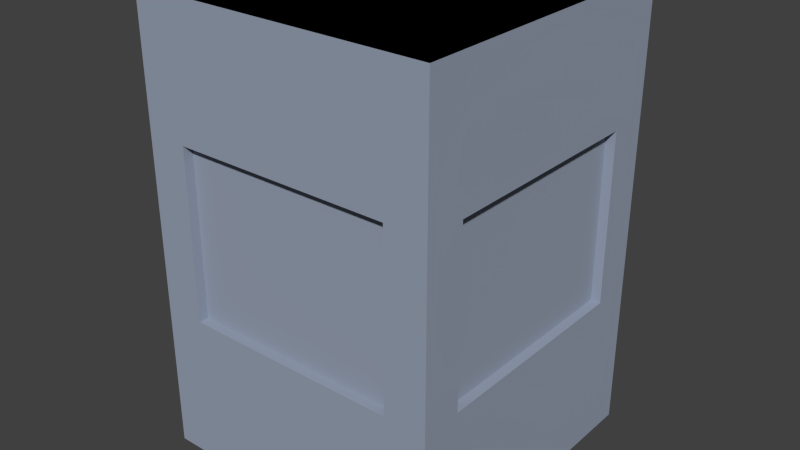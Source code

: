 # Source: Terrain.blend  (saved by Blender 2.76.2; exported with 4.5.12 LTS)
import bpy
from mathutils import Matrix  # noqa: F401  (used for matrix-valued properties, if any)

bpy.ops.wm.read_factory_settings(use_empty=True)
scene = bpy.context.scene
scene.name = 'Scene'

# ---- collections
col_collection_1 = bpy.data.collections.new('Collection 1'); scene.collection.children.link(col_collection_1)
col_collection_3 = bpy.data.collections.new('Collection 3'); scene.collection.children.link(col_collection_3)

# ---- materials (node trees are filled in below, after node groups)
mat_grass = bpy.data.materials.new('Grass')
mat_grass.alpha_threshold = 0.0
mat_grass.use_transparent_shadow = False
mat_grass.diffuse_color = (0.01631, 0.03482, 0.01296, 1.0)
mat_grass.specular_color = (0.09205, 0.1078, 0.03034)
mat_grass.roughness = 0.5
mat_grass.line_color = (0.0, 0.0, 0.0, 1.0)
mat_concrete = bpy.data.materials.new('Concrete')
mat_concrete.alpha_threshold = 0.0
mat_concrete.use_transparent_shadow = False
mat_concrete.diffuse_color = (0.3164, 0.3635, 0.4575, 1.0)
mat_concrete.specular_color = (0.05372, 0.05372, 0.05372)
mat_concrete.roughness = 0.5
mat_concrete.line_color = (0.0, 0.0, 0.0, 1.0)

# ---- material node trees

# ---- world
world_world = bpy.data.worlds.new('World'); scene.world = world_world
world_world.color = (0.05088, 0.05088, 0.05088)
world_world.use_sun_shadow = False
world_world.sun_shadow_jitter_overblur = 0.0
world_world.cycles.sampling_method = 'MANUAL'
world_world.cycles.sample_map_resolution = 256

# ---- meshes
me_grass = bpy.data.meshes.new('Grass')
me_grass.from_pydata([(0.5, -0.5, 0.01), (-0.5, -0.5, 0.01), (0.5, 0.5, 0.01), (-0.5, 0.5, 0.01)], [], [(3, 1, 0, 2)])
_uv = me_grass.uv_layers.new(name='UVMap')
_uv.uv.foreach_set('vector', [0.0001, 0.9999, 9.998e-05, 9.998e-05, 0.9999, 9.998e-05, 0.9999, 0.9999])
me_grass.materials.append(mat_grass)
me_grass.use_remesh_preserve_volume = False
me_grass.use_remesh_preserve_attributes = False
me_grass.use_mirror_vertex_groups = False
me_grass.update()
me_block_001 = bpy.data.meshes.new('Block.001')
me_block_001.from_pydata([(0.5, -0.5, 1.5), (-0.5, -0.5, 1.5), (0.5, 0.5, 1.5), (-0.5, 0.5, 1.5)], [], [(1, 0, 2, 3)])
_uv = me_block_001.uv_layers.new(name='UVMap')
_uv.uv.foreach_set('vector', [0.008078, 0.991, 0.9937, 0.991, 0.9918, 0.991, 0.005394, 0.991])
me_block_001.materials.append(mat_concrete)
me_block_001.use_remesh_preserve_volume = False
me_block_001.use_remesh_preserve_attributes = False
me_block_001.use_mirror_vertex_groups = False
me_block_001.update()
me_block = bpy.data.meshes.new('Block')
me_block.from_pydata([(0.5, -0.5, 0.0), (-0.5, -0.5, 0.0), (0.5, 0.5, 0.0), (-0.5, 0.5, 0.0), (0.5, -0.5, 1.5), (-0.5, -0.5, 1.5), (0.5, 0.5, 1.5), (-0.5, 0.5, 1.5), (0.5, -0.3633, 0.5003), (0.5, 0.3633, 0.5003), (0.5, 0.3633, 1.072), (0.5, -0.3633, 1.072), (-0.5, 0.3633, 0.5003), (-0.5, -0.3633, 0.5003), (-0.5, -0.3633, 1.072), (-0.5, 0.3633, 1.072), (0.3633, 0.5, 0.5003), (-0.3633, 0.5, 0.5003), (-0.3633, 0.5, 1.072), (0.3633, 0.5, 1.072), (-0.3633, -0.5, 0.5003), (0.3633, -0.5, 0.5003), (0.3633, -0.5, 1.072), (-0.3633, -0.5, 1.072), (0.4672, 0.3633, 0.5003), (0.4672, -0.3633, 0.5003), (0.4672, 0.3633, 1.072), (0.4672, -0.3633, 1.072), (-0.4672, -0.3633, 0.5003), (-0.4672, 0.3633, 0.5003), (-0.4672, -0.3633, 1.072), (-0.4672, 0.3633, 1.072), (-0.3633, 0.4672, 0.5003), (0.3633, 0.4672, 0.5003), (-0.3633, 0.4672, 1.072), (0.3633, 0.4672, 1.072), (0.3633, -0.4672, 0.5003), (-0.3633, -0.4672, 0.5003), (0.3633, -0.4672, 1.072), (-0.3633, -0.4672, 1.072)], [], [(1, 3, 2, 0), (37, 36, 38, 39), (33, 32, 34, 35), (29, 28, 30, 31), (25, 24, 26, 27), (5, 4, 6, 7), (23, 20, 37, 39), (2, 9, 8, 0), (6, 10, 9, 2), (4, 11, 10, 6), (0, 8, 11, 4), (19, 16, 33, 35), (1, 13, 12, 3), (5, 14, 13, 1), (7, 15, 14, 5), (3, 12, 15, 7), (22, 23, 39, 38), (3, 17, 16, 2), (7, 18, 17, 3), (6, 19, 18, 7), (2, 16, 19, 6), (15, 12, 29, 31), (0, 21, 20, 1), (4, 22, 21, 0), (5, 23, 22, 4), (1, 20, 23, 5), (8, 9, 24, 25), (12, 13, 28, 29), (9, 10, 26, 24), (16, 17, 32, 33), (13, 14, 30, 28), (20, 21, 36, 37), (10, 11, 27, 26), (17, 18, 34, 32), (14, 15, 31, 30), (21, 22, 38, 36), (11, 8, 25, 27), (18, 19, 35, 34)])
_uv = me_block.uv_layers.new(name='UVMap')
_uv.uv.foreach_set('vector', [0.01498, 0.009361, 0.01498, 0.991, 0.9966, 0.991, 0.9966, 0.009361, 0.01498, 0.009362, 0.9966, 0.009362, 0.9937, 0.991, 0.0121, 0.991, 0.987, 0.009362, 0.005394, 0.009362, 0.005394, 0.991, 0.987, 0.991, 0.9897, 0.009362, 0.008078, 0.009362, 0.008078, 0.991, 0.9897, 0.991, 0.01019, 0.009362, 0.9918, 0.009362, 0.9918, 0.991, 0.01019, 0.991, 0.008078, 0.991, 0.9937, 0.991, 0.9918, 0.991, 0.005394, 0.991, 0.0121, 0.991, 0.01498, 0.009362, 0.01498, 0.009362, 0.0121, 0.991, 0.9918, 0.009362, 0.9918, 0.009362, 0.01019, 0.009362, 0.01019, 0.009362, 0.9918, 0.991, 0.9918, 0.991, 0.9918, 0.009362, 0.9918, 0.009362, 0.01019, 0.991, 0.01019, 0.991, 0.9918, 0.991, 0.9918, 0.991, 0.01019, 0.009362, 0.01019, 0.009362, 0.01019, 0.991, 0.01019, 0.991, 0.987, 0.991, 0.987, 0.009362, 0.987, 0.009362, 0.987, 0.991, 0.008078, 0.009362, 0.008078, 0.009362, 0.9897, 0.009362, 0.9897, 0.009362, 0.008078, 0.991, 0.008078, 0.991, 0.008078, 0.009362, 0.008078, 0.009362, 0.9897, 0.991, 0.9897, 0.991, 0.008078, 0.991, 0.008078, 0.991, 0.9897, 0.009362, 0.9897, 0.009362, 0.9897, 0.991, 0.9897, 0.991, 0.9937, 0.991, 0.0121, 0.991, 0.0121, 0.991, 0.9937, 0.991, 0.005394, 0.009362, 0.005394, 0.009362, 0.987, 0.009362, 0.987, 0.009362, 0.005394, 0.991, 0.005394, 0.991, 0.005394, 0.009362, 0.005394, 0.009362, 0.987, 0.991, 0.987, 0.991, 0.005394, 0.991, 0.005394, 0.991, 0.987, 0.009362, 0.987, 0.009362, 0.987, 0.991, 0.987, 0.991, 0.9897, 0.991, 0.9897, 0.009362, 0.9897, 0.009362, 0.9897, 0.991, 0.9966, 0.009362, 0.9966, 0.009362, 0.01498, 0.009362, 0.01498, 0.009362, 0.9937, 0.991, 0.9937, 0.991, 0.9966, 0.009362, 0.9966, 0.009362, 0.0121, 0.991, 0.0121, 0.991, 0.9937, 0.991, 0.9937, 0.991, 0.01498, 0.009362, 0.01498, 0.009362, 0.0121, 0.991, 0.0121, 0.991, 0.01019, 0.009362, 0.9918, 0.009362, 0.9918, 0.009362, 0.01019, 0.009362, 0.9897, 0.009362, 0.008078, 0.009362, 0.008078, 0.009362, 0.9897, 0.009362, 0.9918, 0.009362, 0.9918, 0.991, 0.9918, 0.991, 0.9918, 0.009362, 0.987, 0.009362, 0.005394, 0.009362, 0.005394, 0.009362, 0.987, 0.009362, 0.008078, 0.009362, 0.008078, 0.991, 0.008078, 0.991, 0.008078, 0.009362, 0.01498, 0.009362, 0.9966, 0.009362, 0.9966, 0.009362, 0.01498, 0.009362, 0.9918, 0.991, 0.01019, 0.991, 0.01019, 0.991, 0.9918, 0.991, 0.005394, 0.009362, 0.005394, 0.991, 0.005394, 0.991, 0.005394, 0.009362, 0.008078, 0.991, 0.9897, 0.991, 0.9897, 0.991, 0.008078, 0.991, 0.9966, 0.009362, 0.9937, 0.991, 0.9937, 0.991, 0.9966, 0.009362, 0.01019, 0.991, 0.01019, 0.009362, 0.01019, 0.009362, 0.01019, 0.991, 0.005394, 0.991, 0.987, 0.991, 0.987, 0.991, 0.005394, 0.991])
me_block.materials.append(mat_concrete)
me_block.use_remesh_preserve_volume = False
me_block.use_remesh_preserve_attributes = False
me_block.use_mirror_vertex_groups = False
me_block.update()

# ---- objects
ob_floor = bpy.data.objects.new('Floor', me_grass)
ob_roof = bpy.data.objects.new('Roof', me_block_001)
ob_block = bpy.data.objects.new('Block', me_block)

# ---- transforms, parenting, visibility, modifiers, constraints
ob_floor.location = (0.0, 0.0, 0.0)
ob_floor.lineart.crease_threshold = 0.0
ob_roof.location = (0.0, 0.0, 0.0)
ob_roof.lineart.crease_threshold = 0.0
_m = ob_roof.modifiers.new('EdgeSplit', 'EDGE_SPLIT')
_m.use_edge_sharp = False
ob_block.location = (0.0, 0.0, 0.0)
ob_block.lineart.crease_threshold = 0.0
_m = ob_block.modifiers.new('EdgeSplit', 'EDGE_SPLIT')
_m.use_edge_sharp = False

# ---- collection membership
col_collection_1.objects.link(ob_floor)
col_collection_3.objects.link(ob_roof)
col_collection_3.objects.link(ob_block)

# ---- scene / render settings (as saved in the file)
scene.frame_start = 1; scene.frame_end = 250; scene.frame_set(1)
scene.render.engine = 'BLENDER_EEVEE_NEXT'
scene.render.resolution_percentage = 50
scene.render.dither_intensity = 0.0
scene.cycles.use_denoising = False
scene.cycles.samples = 10
scene.cycles.sampling_pattern = 'TABULATED_SOBOL'
scene.cycles.light_sampling_threshold = 0.0
scene.cycles.use_adaptive_sampling = False
scene.cycles.use_light_tree = False
scene.cycles.blur_glossy = 0.0
scene.cycles.volume_bounces = 1
scene.cycles.pixel_filter_type = 'GAUSSIAN'
scene.cycles.sample_clamp_indirect = 0.0
scene.view_settings.view_transform = 'Standard'
bpy.context.view_layer.update()

# ---- added for rendering (the .blend has no active camera and no usable light): camera, sun
cam_auto = bpy.data.cameras.new('AutoCamera')
cam_auto.lens = 50.0
cam_auto.sensor_width = 36.0
cam_auto.clip_end = 1000.0
ob_auto_camera = bpy.data.objects.new('AutoCamera', cam_auto)
scene.collection.objects.link(ob_auto_camera)
ob_auto_camera.location = (1.9074, -2.28888, 2.27592)
ob_auto_camera.rotation_euler = (1.09748, -7.21219e-08, 0.694738)
scene.camera = ob_auto_camera
light_auto_sun = bpy.data.lights.new('AutoSun', 'SUN')
light_auto_sun.energy = 3.0
light_auto_sun.angle = 0.0523599
ob_auto_sun = bpy.data.objects.new('AutoSun', light_auto_sun)
scene.collection.objects.link(ob_auto_sun)
ob_auto_sun.rotation_euler = (0.872665, 0.174533, 0.523599)
bpy.context.view_layer.update()
